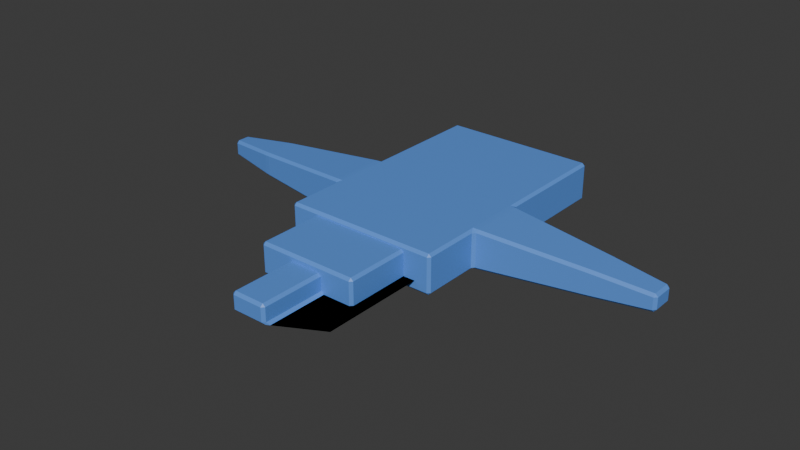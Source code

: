 # Source: nave.blend  (saved by Blender 5.2.45; exported with 4.5.12 LTS)
import bpy
from mathutils import Matrix  # noqa: F401  (used for matrix-valued properties, if any)

bpy.ops.wm.read_factory_settings(use_empty=True)
scene = bpy.context.scene
scene.name = 'Scene'

# ---- collections
col_collection = bpy.data.collections.new('Collection'); scene.collection.children.link(col_collection)

# ---- materials (node trees are filled in below, after node groups)
mat_material = bpy.data.materials.new('Material')
mat_material.alpha_threshold = 0.0
mat_material.use_backface_culling_lightprobe_volume = False
mat_material.roughness = 0.5
mat_material.line_color = (0.0, 0.0, 0.0, 1.0)

# ---- material node trees
mat_material.use_nodes = True; mat_material.node_tree.nodes.clear()
_N = mat_material.node_tree.nodes; _L = mat_material.node_tree.links
n0 = _N.new('ShaderNodeOutputMaterial'); n0.name = 'Material Output'; n0.location = (200, 100)
n1 = _N.new('ShaderNodeBsdfPrincipled'); n1.name = 'Principled BSDF'; n1.location = (-200, 100)
n1.inputs[0].default_value = (0.1038, 0.2944, 0.8, 1.0)
n1.inputs[10].default_value = 0.005
_L.new(n1.outputs[0], n0.inputs[0])
n0.is_active_output = True

# ---- world
world_world = bpy.data.worlds.new('World'); scene.world = world_world
world_world.use_nodes = True; world_world.node_tree.nodes.clear()
_N = world_world.node_tree.nodes; _L = world_world.node_tree.links
n0 = _N.new('ShaderNodeOutputWorld'); n0.name = 'World Output'; n0.location = (200, 100)
n1 = _N.new('ShaderNodeBackground'); n1.name = 'Background'; n1.location = (-200, 100)
n1.inputs[0].default_value = (0.05088, 0.05088, 0.05088, 1.0)
_L.new(n1.outputs[0], n0.inputs[0])
n0.is_active_output = True
world_world.color = (0.05088, 0.05088, 0.05088)
world_world.sun_shadow_jitter_overblur = 0.0

# ---- meshes
me_cube = bpy.data.meshes.new('Cube')
me_cube.from_pydata([(1.8, 2.74, 0.39), (1.74, 2.74, 0.45), (1.74, 2.8, 0.39), (1.422, 2.39, -0.45), (1.51, 2.285, -0.45), (1.51, 2.425, -0.45), (1.425, 2.51, -0.45), (1.8, -2.74, 0.39), (1.74, -2.8, 0.39), (1.74, -2.74, 0.45), (1.8, -2.74, -0.39), (1.74, -2.74, -0.45), (1.74, -2.8, -0.39), (-1.74, 2.8, 0.39), (-1.74, 2.74, 0.45), (-1.8, 2.74, 0.39), (-1.009, 2.39, -0.45), (-1.425, 2.51, -0.45), (-1.51, 2.425, -0.45), (-1.39, 2.371, -0.45), (-1.8, -2.74, 0.39), (-1.74, -2.74, 0.45), (-1.74, -2.8, 0.39), (-1.74, -2.74, -0.45), (-1.8, -2.74, -0.39), (-1.74, -2.8, -0.39), (-1.17, 1.24, -0.3), (-1.11, 1.24, -0.36), (-1.11, 1.3, -0.3), (-1.11, -4.24, -0.36), (-1.17, -4.24, -0.3), (-1.11, -4.3, -0.3), (1.11, 1.24, -0.36), (1.17, 1.24, -0.3), (1.11, 1.3, -0.3), (1.11, 1.3, 0.3), (1.17, 1.24, 0.3), (1.11, 1.24, 0.36), (-1.17, -4.24, 0.3), (-1.11, -4.24, 0.36), (-1.11, -4.3, 0.3), (1.17, -4.24, 0.3), (1.11, -4.3, 0.3), (1.11, -4.24, 0.36), (1.17, -4.24, -0.3), (1.11, -4.24, -0.36), (1.11, -4.3, -0.3), (-1.11, 1.3, 0.3), (-1.11, 1.24, 0.36), (-1.17, 1.24, 0.3), (-0.3495, -0.3285, -0.216), (-0.4095, -0.26, -0.156), (-0.3495, -0.2, -0.156), (-0.2443, -0.26, -0.216), (-0.3495, -5.707, -0.216), (-0.1317, -5.74, -0.216), (-0.3495, -5.8, -0.156), (-0.4095, -5.74, -0.156), (0.3848, -0.26, -0.216), (0.3495, -0.2, -0.156), (0.4095, -0.26, -0.156), (0.4695, -0.3441, -0.216), (0.3495, -0.2, 0.156), (0.3495, -0.26, 0.216), (0.4095, -0.26, 0.156), (-0.4095, -5.74, 0.156), (-0.3495, -5.8, 0.156), (-0.3495, -5.74, 0.216), (0.4095, -5.74, 0.156), (0.3495, -5.74, 0.216), (0.3495, -5.8, 0.156), (0.4095, -5.74, -0.156), (0.3495, -5.8, -0.156), (0.3944, -5.74, -0.216), (0.4695, -5.7, -0.216), (-0.3495, -0.2, 0.156), (-0.4095, -0.26, 0.156), (-0.3495, -0.26, 0.216), (-1.39, 0.4289, -0.45), (-1.51, 0.3749, -0.45), (-1.425, 0.29, -0.45), (-1.009, 0.41, -0.45), (1.74, 0.06, 0.45), (1.8, 0.06, 0.39), (1.86, -0.006678, 0.3861), (1.86, -0.06708, 0.4462), (1.74, -0.06, 0.45), (-1.74, 0.06, 0.45), (-1.74, -0.06, 0.45), (-1.86, -0.06708, 0.4462), (-1.86, -0.006678, 0.3861), (-1.8, 0.06, 0.39), (1.51, 0.5145, -0.45), (1.422, 0.41, -0.45), (1.425, 0.29, -0.45), (1.51, 0.3749, -0.45), (-1.74, -1.46, -0.45), (-1.74, -1.34, -0.45), (-1.86, -1.333, -0.4462), (-1.86, -1.393, -0.3861), (-1.8, -1.46, -0.39), (1.74, -1.46, 0.45), (1.74, -1.34, 0.45), (1.86, -1.333, 0.4462), (1.86, -1.393, 0.3861), (1.8, -1.46, 0.39), (-1.86, -1.333, 0.4462), (-1.74, -1.34, 0.45), (-1.74, -1.46, 0.45), (-1.8, -1.46, 0.39), (-1.86, -1.393, 0.3861), (1.86, -1.333, -0.4462), (1.74, -1.34, -0.45), (1.74, -1.46, -0.45), (1.8, -1.46, -0.39), (1.86, -1.393, -0.3861), (4.36, -1.053, -0.2878), (4.24, -1.066, -0.2963), (4.24, -1.127, -0.2361), (4.36, -1.113, -0.2276), (4.36, -0.3471, -0.2878), (4.36, -0.2867, -0.2276), (4.24, -0.2733, -0.2361), (4.24, -0.3337, -0.2963), (4.36, -0.2867, 0.2276), (4.36, -0.3471, 0.2878), (4.24, -0.3337, 0.2963), (4.24, -0.2733, 0.2361), (4.36, -1.053, 0.2878), (4.36, -1.113, 0.2276), (4.24, -1.127, 0.2361), (4.24, -1.066, 0.2963), (5.54, -0.9194, -0.1948), (5.54, -0.9797, -0.1346), (5.6, -0.913, -0.1301), (5.54, -0.4806, -0.1948), (5.6, -0.487, -0.1301), (5.54, -0.4203, -0.1346), (5.54, -0.4203, 0.1346), (5.6, -0.487, 0.1301), (5.54, -0.4806, 0.1948), (5.54, -0.9194, 0.1948), (5.6, -0.913, 0.1301), (5.54, -0.9797, 0.1346), (-4.36, -1.048, 0.2878), (-4.24, -1.066, 0.2963), (-4.24, -1.127, 0.2361), (-4.359, -1.11, 0.2277), (-4.36, -0.3516, 0.2878), (-4.359, -0.2905, 0.2277), (-4.24, -0.2733, 0.2361), (-4.24, -0.3337, 0.2963), (-4.359, -0.2905, -0.2277), (-4.36, -0.3516, -0.2878), (-4.24, -0.3337, -0.2963), (-4.24, -0.2733, -0.2361), (-4.36, -1.048, -0.2878), (-4.359, -1.11, -0.2277), (-4.24, -1.127, -0.2361), (-4.24, -1.066, -0.2963), (-5.54, -0.8387, 0.1948), (-5.541, -0.8995, 0.1346), (-5.6, -0.829, 0.1301), (-5.54, -0.5613, 0.1948), (-5.6, -0.571, 0.1301), (-5.541, -0.5005, 0.1346), (-5.541, -0.5005, -0.1346), (-5.6, -0.571, -0.1301), (-5.54, -0.5613, -0.1948), (-5.54, -0.8387, -0.1948), (-5.6, -0.829, -0.1301), (-5.541, -0.8995, -0.1346), (1.655, 2.74, -0.45), (1.74, 2.655, -0.45), (1.8, 2.74, -0.39), (1.74, 2.8, -0.39), (-1.655, 2.74, -0.45), (-1.74, 2.8, -0.39), (-1.8, 2.74, -0.39), (-1.74, 2.655, -0.45), (1.74, 0.1449, -0.45), (1.655, 0.06, -0.45), (1.74, -0.06, -0.45), (1.86, -0.06708, -0.4462), (1.86, -0.006678, -0.3861), (1.8, 0.06, -0.39), (-1.74, 0.1449, -0.45), (-1.8, 0.06, -0.39), (-1.86, -0.006678, -0.3861), (-1.86, -0.06708, -0.4462), (-1.74, -0.06, -0.45), (-1.655, 0.06, -0.45), (1.586, 2.195, -0.45), (1.655, 2.075, -0.45), (1.655, 2.113, -0.45), (-0.3068, 2.195, -0.45), (-0.375, 2.089, -0.45), (-0.255, 2.075, -0.45), (1.655, 0.6869, -0.45), (1.655, 0.725, -0.45), (1.586, 0.605, -0.45), (-0.375, 0.7106, -0.45), (-0.3068, 0.605, -0.45), (-0.255, 0.725, -0.45), (0.8329, -1.318, -0.216), (0.9147, -1.23, -0.216), (0.9529, -1.35, -0.216), (0.8329, -5.171, -0.216), (0.9529, -5.15, -0.216), (0.9058, -5.27, -0.216), (1.362, -1.23, -0.216), (1.447, -1.315, -0.216), (1.447, -1.35, -0.216), (1.269, -5.27, -0.216), (1.447, -5.15, -0.216), (1.447, -5.174, -0.216)], [], [(0, 1, 2), (3, 4, 5, 6), (7, 8, 9), (10, 11, 12), (13, 14, 15), (16, 17, 18, 19), (20, 21, 22), (23, 24, 25), (26, 27, 28), (29, 30, 31), (32, 33, 34), (35, 36, 37), (38, 39, 40), (41, 42, 43), (44, 45, 46), (47, 48, 49), (50, 51, 52, 53), (54, 55, 56, 57), (58, 59, 60, 61), (62, 63, 64), (65, 66, 67), (68, 69, 70), (71, 72, 73, 74), (75, 76, 77), (78, 79, 80, 81), (82, 83, 84, 85, 86), (87, 88, 89, 90, 91), (92, 93, 94, 95), (96, 97, 98, 99, 100), (101, 102, 103, 104, 105), (106, 107, 108, 109, 110), (111, 112, 113, 114, 115), (116, 117, 118, 119), (120, 121, 122, 123), (124, 125, 126, 127), (128, 129, 130, 131), (132, 133, 134), (135, 136, 137), (138, 139, 140), (141, 142, 143), (144, 145, 146, 147), (148, 149, 150, 151), (152, 153, 154, 155), (156, 157, 158, 159), (160, 161, 162), (163, 164, 165), (166, 167, 168), (169, 170, 171), (172, 173, 174, 175), (176, 177, 178, 179), (180, 181, 182, 183, 184, 185), (186, 187, 188, 189, 190, 191), (192, 193, 194), (195, 196, 197), (198, 199, 200), (201, 202, 203), (204, 205, 206), (207, 208, 209), (210, 211, 212), (213, 214, 215), (100, 24, 23, 96), (175, 177, 176, 172), (2, 175, 174, 0), (24, 20, 22, 25), (7, 10, 12, 8), (15, 178, 177, 13), (8, 22, 21, 9), (105, 7, 9, 101), (25, 12, 11, 23), (91, 15, 14, 87), (13, 2, 1, 14), (185, 174, 173, 180), (26, 30, 29, 27), (34, 28, 27, 32), (35, 34, 33, 36), (30, 38, 40, 31), (41, 44, 46, 42), (49, 26, 28, 47), (42, 40, 39, 43), (36, 41, 43, 37), (31, 46, 45, 29), (38, 49, 48, 39), (47, 35, 37, 48), (44, 33, 32, 45), (50, 54, 57, 51), (58, 53, 52, 59), (64, 60, 59, 62), (56, 66, 65, 57), (70, 72, 71, 68), (75, 52, 51, 76), (69, 67, 66, 70), (63, 69, 68, 64), (55, 73, 72, 56), (67, 77, 76, 65), (77, 63, 62, 75), (74, 61, 60, 71), (178, 187, 186, 179), (0, 83, 82, 1), (106, 89, 88, 107), (111, 183, 182, 112), (184, 84, 83, 185), (190, 182, 181, 191), (187, 91, 90, 188), (86, 88, 87, 82), (189, 98, 97, 190), (85, 103, 102, 86), (20, 109, 108, 21), (10, 114, 113, 11), (99, 110, 109, 100), (114, 105, 104, 115), (96, 113, 112, 97), (101, 108, 107, 102), (116, 120, 123, 117), (121, 124, 127, 122), (125, 128, 131, 126), (118, 130, 129, 119), (115, 118, 117, 111), (122, 184, 183, 123), (126, 85, 84, 127), (103, 131, 130, 104), (134, 136, 135, 132), (136, 139, 138, 137), (139, 142, 141, 140), (133, 143, 142, 134), (119, 133, 132, 116), (137, 121, 120, 135), (128, 141, 143, 129), (140, 125, 124, 138), (144, 148, 151, 145), (155, 150, 149, 152), (153, 156, 159, 154), (157, 147, 146, 158), (98, 159, 158, 99), (145, 106, 110, 146), (188, 155, 154, 189), (89, 151, 150, 90), (162, 164, 163, 160), (166, 165, 164, 167), (167, 170, 169, 168), (170, 162, 161, 171), (152, 166, 168, 153), (171, 157, 156, 169), (147, 161, 160, 144), (165, 149, 148, 163), (6, 17, 16, 3), (95, 5, 4, 92), (18, 79, 78, 19), (80, 94, 93, 81), (179, 18, 17, 176), (5, 173, 172, 6), (94, 181, 180, 95), (191, 80, 79, 186), (192, 195, 197, 193), (198, 194, 193, 199), (196, 201, 203, 197), (202, 200, 199, 203), (81, 202, 201, 78), (195, 16, 19, 196), (194, 4, 3, 192), (92, 198, 200, 93), (206, 208, 207, 204), (212, 206, 205, 210), (208, 214, 213, 209), (214, 212, 211, 215), (61, 211, 210, 58), (204, 50, 53, 205), (54, 207, 209, 55), (215, 74, 73, 213), (174, 185, 83, 0), (177, 175, 2, 13), (1, 82, 87, 14), (3, 16, 195, 192), (5, 95, 180, 173), (17, 6, 172, 176), (92, 4, 194, 198), (114, 10, 7, 105), (12, 25, 22, 8), (101, 9, 21, 108), (96, 23, 11, 113), (187, 178, 15, 91), (19, 78, 201, 196), (79, 18, 179, 186), (24, 100, 109, 20), (27, 29, 45, 32), (28, 34, 35, 47), (30, 26, 49, 38), (46, 31, 40, 42), (33, 44, 41, 36), (37, 43, 39, 48), (54, 50, 204, 207), (57, 65, 76, 51), (53, 58, 210, 205), (52, 75, 62, 59), (72, 70, 66, 56), (73, 55, 209, 213), (60, 64, 68, 71), (61, 74, 215, 211), (63, 77, 67, 69), (81, 93, 200, 202), (94, 80, 191, 181), (86, 102, 107, 88), (103, 85, 126, 131), (84, 184, 122, 127), (89, 106, 145, 151), (188, 90, 150, 155), (190, 97, 112, 182), (110, 99, 158, 146), (98, 189, 154, 159), (115, 104, 130, 118), (183, 111, 117, 123), (120, 116, 132, 135), (119, 129, 143, 133), (124, 121, 137, 138), (128, 125, 140, 141), (136, 134, 142, 139), (148, 144, 160, 163), (147, 157, 171, 161), (152, 149, 165, 166), (156, 153, 168, 169), (170, 167, 164, 162), (197, 203, 199, 193), (206, 212, 214, 208)])
_uv = me_cube.uv_layers.new(name='UVMap')
_uv.uv.foreach_set('vector', [0.6083, 0.502, 0.6271, 0.4993, 0.6083, 0.4958, 0.3438, 0.5156, 0.3507, 0.5199, 0.3549, 0.5167, 0.349, 0.5129, 0.6083, 0.748, 0.6083, 0.7542, 0.6271, 0.7507, 0.3875, 0.7473, 0.3708, 0.7473, 0.3813, 0.7521, 0.6083, 0.2531, 0.625, 0.2496, 0.6083, 0.2473, 0.1649, 0.5156, 0.151, 0.5129, 0.1451, 0.5167, 0.1493, 0.5186, 0.6083, 0.002679, 0.625, 0.002679, 0.6083, 0.0, 0.1292, 0.7473, 0.125, 0.7473, 0.1292, 0.75, 0.125, 0.5027, 0.1314, 0.5027, 0.1314, 0.5, 0.1314, 0.7473, 0.125, 0.7473, 0.1314, 0.75, 0.3686, 0.5027, 0.3906, 0.5027, 0.3822, 0.4968, 0.6042, 0.4936, 0.6042, 0.502, 0.6282, 0.4981, 0.6042, 0.002679, 0.625, 0.002679, 0.6042, 0.0, 0.6042, 0.748, 0.6042, 0.7564, 0.6282, 0.7519, 0.3906, 0.7473, 0.3686, 0.7473, 0.3822, 0.7532, 0.6042, 0.2548, 0.625, 0.2504, 0.6042, 0.2473, 0.375, 0.2464, 0.4097, 0.2473, 0.4097, 0.2683, 0.375, 0.2787, 0.375, 0.003109, 0.375, 0.0, 0.3924, 0.0, 0.401, 0.002679, 0.375, 0.4719, 0.4097, 0.4817, 0.4097, 0.5027, 0.375, 0.5039, 0.5903, 0.4817, 0.6342, 0.4922, 0.5903, 0.502, 0.5903, 0.002679, 0.5903, 0.0, 0.625, 0.002679, 0.5903, 0.748, 0.6342, 0.7578, 0.5903, 0.7683, 0.4097, 0.7473, 0.4097, 0.7683, 0.375, 0.7936, 0.375, 0.7468, 0.5903, 0.2637, 0.5903, 0.2473, 0.625, 0.2543, 0.1493, 0.6064, 0.1451, 0.6083, 0.151, 0.6121, 0.1649, 0.6094, 0.6292, 0.6223, 0.6083, 0.6223, 0.6078, 0.625, 0.625, 0.6278, 0.6292, 0.6277, 0.625, 0.1263, 0.625, 0.125, 0.625, 0.125, 0.6078, 0.125, 0.6083, 0.127, 0.3507, 0.6051, 0.3438, 0.6094, 0.349, 0.6121, 0.3549, 0.6083, 0.1292, 0.6902, 0.1292, 0.6855, 0.125, 0.6854, 0.125, 0.6875, 0.125, 0.6902, 0.6292, 0.6902, 0.6292, 0.6848, 0.625, 0.6847, 0.6078, 0.6875, 0.6083, 0.6902, 0.625, 0.0625, 0.625, 0.0625, 0.625, 0.06116, 0.6083, 0.06049, 0.6078, 0.0625, 0.375, 0.6847, 0.3708, 0.6848, 0.3708, 0.6902, 0.3917, 0.6902, 0.3922, 0.6875, 0.375, 0.6828, 0.375, 0.6833, 0.3998, 0.6875, 0.4018, 0.6875, 0.375, 0.6297, 0.4018, 0.625, 0.3998, 0.625, 0.375, 0.6292, 0.5982, 0.625, 0.625, 0.6297, 0.625, 0.6292, 0.6002, 0.625, 0.625, 0.6828, 0.5982, 0.6875, 0.6002, 0.6875, 0.625, 0.6833, 0.375, 0.681, 0.4127, 0.6875, 0.4144, 0.6806, 0.375, 0.6315, 0.4144, 0.6319, 0.4127, 0.625, 0.5873, 0.625, 0.5856, 0.6319, 0.625, 0.6315, 0.625, 0.681, 0.5856, 0.6806, 0.5873, 0.6875, 0.625, 0.0625, 0.625, 0.0625, 0.6004, 0.0625, 0.5982, 0.0625, 0.625, 0.125, 0.5982, 0.125, 0.6004, 0.125, 0.625, 0.125, 0.125, 0.6254, 0.125, 0.63, 0.125, 0.6292, 0.125, 0.625, 0.125, 0.6825, 0.125, 0.6871, 0.125, 0.6875, 0.125, 0.6833, 0.625, 0.06805, 0.5876, 0.0625, 0.5856, 0.07242, 0.625, 0.1195, 0.5856, 0.1151, 0.5876, 0.125, 0.125, 0.625, 0.125, 0.6349, 0.125, 0.634, 0.125, 0.6785, 0.125, 0.6776, 0.125, 0.6875, 0.3649, 0.5027, 0.3701, 0.506, 0.387, 0.5023, 0.3813, 0.4979, 0.1343, 0.5032, 0.1281, 0.5007, 0.125, 0.5027, 0.1292, 0.5065, 0.3708, 0.6185, 0.3649, 0.6223, 0.3708, 0.6277, 0.375, 0.6278, 0.3922, 0.625, 0.3917, 0.6223, 0.1292, 0.6185, 0.125, 0.6223, 0.125, 0.625, 0.125, 0.6271, 0.1281, 0.627, 0.1343, 0.6218, 0.3432, 0.5156, 0.3447, 0.5195, 0.3507, 0.5203, 0.1657, 0.5156, 0.1493, 0.5192, 0.1553, 0.5195, 0.3507, 0.6047, 0.3447, 0.6055, 0.3432, 0.6094, 0.1493, 0.6058, 0.1657, 0.6094, 0.1553, 0.6055, 0.375, 0.2458, 0.375, 0.2763, 0.375, 0.2556, 0.375, 0.003651, 0.375, 0.003827, 0.375, 0.0, 0.375, 0.4753, 0.375, 0.5044, 0.3628, 0.4974, 0.375, 0.7876, 0.3628, 0.7529, 0.375, 0.7463, 0.125, 0.6902, 0.125, 0.7473, 0.1292, 0.7473, 0.1292, 0.6902, 0.3813, 0.4979, 0.1281, 0.5007, 0.1343, 0.5032, 0.3649, 0.5027, 0.6083, 0.4958, 0.3813, 0.4979, 0.387, 0.5023, 0.6083, 0.502, 0.3917, 0.002679, 0.6083, 0.002679, 0.6083, 0.0, 0.3917, 0.0, 0.6083, 0.748, 0.3875, 0.7473, 0.3813, 0.7521, 0.6083, 0.7542, 0.6083, 0.2473, 0.3917, 0.2473, 0.3917, 0.2542, 0.6083, 0.2531, 0.6083, 0.7542, 0.6083, 0.9958, 0.625, 0.9958, 0.6271, 0.7507, 0.6083, 0.6902, 0.6083, 0.748, 0.6271, 0.7507, 0.6292, 0.6902, 0.1292, 0.75, 0.3813, 0.7521, 0.3708, 0.7473, 0.1292, 0.7473, 0.6083, 0.127, 0.6083, 0.2473, 0.625, 0.2496, 0.625, 0.1263, 0.6083, 0.2531, 0.6083, 0.4958, 0.6271, 0.4993, 0.625, 0.2496, 0.3917, 0.6223, 0.387, 0.5023, 0.3701, 0.506, 0.3708, 0.6185, 0.125, 0.5027, 0.125, 0.7473, 0.1314, 0.7473, 0.1314, 0.5027, 0.3822, 0.4968, 0.1314, 0.5, 0.1314, 0.5027, 0.3686, 0.5027, 0.6042, 0.4936, 0.3822, 0.4968, 0.3906, 0.5027, 0.6042, 0.502, 0.3958, 0.002679, 0.6042, 0.002679, 0.6042, 0.0, 0.3958, 0.0, 0.6042, 0.748, 0.3906, 0.7473, 0.3822, 0.7532, 0.6042, 0.7564, 0.6042, 0.2473, 0.3958, 0.2473, 0.3958, 0.2564, 0.6042, 0.2548, 0.6042, 0.7564, 0.6042, 0.9936, 0.625, 0.9936, 0.6282, 0.7519, 0.6042, 0.502, 0.6042, 0.748, 0.6282, 0.7519, 0.6282, 0.4981, 0.1314, 0.75, 0.3822, 0.7532, 0.3686, 0.7473, 0.1314, 0.7473, 0.6042, 0.002679, 0.6042, 0.2473, 0.625, 0.2504, 0.625, 0.002679, 0.6042, 0.2548, 0.6042, 0.4936, 0.6282, 0.4981, 0.625, 0.2504, 0.3906, 0.7473, 0.3906, 0.5027, 0.3686, 0.5027, 0.3686, 0.7473, 0.375, 0.2464, 0.375, 0.003109, 0.401, 0.002679, 0.4097, 0.2473, 0.375, 0.4719, 0.375, 0.2787, 0.4097, 0.2683, 0.4097, 0.4817, 0.5903, 0.502, 0.4097, 0.5027, 0.4097, 0.4817, 0.5903, 0.4817, 0.3924, 0.0, 0.5903, 0.0, 0.5903, 0.002679, 0.401, 0.002679, 0.5903, 0.7683, 0.4097, 0.7683, 0.4097, 0.7473, 0.5903, 0.748, 0.5903, 0.2637, 0.4097, 0.2683, 0.4097, 0.2473, 0.5903, 0.2473, 0.6342, 0.7578, 0.625, 0.9817, 0.5903, 0.9817, 0.5903, 0.7683, 0.6342, 0.4922, 0.6342, 0.7578, 0.5903, 0.748, 0.5903, 0.502, 0.375, 0.9555, 0.375, 0.7936, 0.4097, 0.7683, 0.4097, 0.9817, 0.625, 0.002679, 0.625, 0.2543, 0.5903, 0.2473, 0.5903, 0.002679, 0.625, 0.2543, 0.6342, 0.4922, 0.5903, 0.4817, 0.5903, 0.2637, 0.375, 0.7468, 0.375, 0.5039, 0.4097, 0.5027, 0.4097, 0.7473, 0.125, 0.5027, 0.125, 0.6223, 0.1292, 0.6185, 0.1292, 0.5065, 0.6083, 0.502, 0.6083, 0.6223, 0.6292, 0.6223, 0.6271, 0.4993, 0.875, 0.6847, 0.875, 0.6278, 0.8708, 0.6277, 0.8708, 0.6848, 0.375, 0.6847, 0.375, 0.6278, 0.3708, 0.6277, 0.3708, 0.6848, 0.3922, 0.625, 0.6078, 0.625, 0.6083, 0.6223, 0.3917, 0.6223, 0.1281, 0.627, 0.3708, 0.6277, 0.3649, 0.6223, 0.1343, 0.6218, 0.3917, 0.1277, 0.6083, 0.127, 0.6078, 0.125, 0.3922, 0.125, 0.6292, 0.6277, 0.8708, 0.6277, 0.8708, 0.6223, 0.6292, 0.6223, 0.125, 0.6271, 0.125, 0.6854, 0.1292, 0.6855, 0.1281, 0.627, 0.625, 0.6278, 0.625, 0.6847, 0.6292, 0.6848, 0.6292, 0.6277, 0.6083, 0.002679, 0.6083, 0.06049, 0.625, 0.06116, 0.625, 0.002679, 0.3875, 0.7473, 0.3917, 0.6902, 0.3708, 0.6902, 0.3708, 0.7473, 0.3922, 0.0625, 0.6078, 0.0625, 0.6083, 0.06049, 0.3917, 0.05982, 0.3917, 0.6902, 0.6083, 0.6902, 0.6078, 0.6875, 0.3922, 0.6875, 0.1292, 0.6902, 0.3708, 0.6902, 0.3708, 0.6848, 0.1292, 0.6855, 0.6292, 0.6902, 0.8708, 0.6902, 0.8708, 0.6848, 0.6292, 0.6848, 0.375, 0.6828, 0.375, 0.6297, 0.375, 0.6292, 0.375, 0.6833, 0.4018, 0.625, 0.5982, 0.625, 0.6002, 0.625, 0.3998, 0.625, 0.625, 0.6297, 0.625, 0.6828, 0.625, 0.6833, 0.625, 0.6292, 0.3998, 0.6875, 0.6002, 0.6875, 0.5982, 0.6875, 0.4018, 0.6875, 0.3922, 0.6875, 0.3998, 0.6875, 0.375, 0.6833, 0.375, 0.6847, 0.3998, 0.625, 0.3922, 0.625, 0.375, 0.6278, 0.375, 0.6292, 0.625, 0.6292, 0.625, 0.6278, 0.6078, 0.625, 0.6002, 0.625, 0.625, 0.6847, 0.625, 0.6833, 0.6002, 0.6875, 0.6078, 0.6875, 0.4144, 0.6806, 0.4144, 0.6319, 0.375, 0.6315, 0.375, 0.681, 0.4144, 0.6319, 0.5856, 0.6319, 0.5873, 0.625, 0.4127, 0.625, 0.5856, 0.6319, 0.5856, 0.6806, 0.625, 0.681, 0.625, 0.6315, 0.4127, 0.6875, 0.5873, 0.6875, 0.5856, 0.6806, 0.4144, 0.6806, 0.4018, 0.6875, 0.4127, 0.6875, 0.375, 0.681, 0.375, 0.6828, 0.4127, 0.625, 0.4018, 0.625, 0.375, 0.6297, 0.375, 0.6315, 0.625, 0.6828, 0.625, 0.681, 0.5873, 0.6875, 0.5982, 0.6875, 0.625, 0.6315, 0.625, 0.6297, 0.5982, 0.625, 0.5873, 0.625, 0.875, 0.6826, 0.875, 0.6299, 0.875, 0.6292, 0.875, 0.6833, 0.3998, 0.125, 0.6004, 0.125, 0.5982, 0.125, 0.4018, 0.125, 0.125, 0.63, 0.125, 0.6825, 0.125, 0.6833, 0.125, 0.6292, 0.4018, 0.0625, 0.5982, 0.0625, 0.6004, 0.0625, 0.3998, 0.0625, 0.125, 0.6854, 0.125, 0.6833, 0.125, 0.6875, 0.125, 0.6875, 0.625, 0.0625, 0.625, 0.0625, 0.6078, 0.0625, 0.6004, 0.0625, 0.125, 0.625, 0.125, 0.625, 0.125, 0.6292, 0.125, 0.6271, 0.625, 0.125, 0.625, 0.125, 0.6004, 0.125, 0.6078, 0.125, 0.5856, 0.07242, 0.5856, 0.1151, 0.625, 0.1195, 0.625, 0.06805, 0.4127, 0.125, 0.5876, 0.125, 0.5856, 0.1151, 0.4144, 0.1151, 0.125, 0.6349, 0.125, 0.6776, 0.125, 0.6785, 0.125, 0.634, 0.4144, 0.07242, 0.5856, 0.07242, 0.5876, 0.0625, 0.4127, 0.0625, 0.125, 0.6254, 0.125, 0.625, 0.125, 0.634, 0.125, 0.63, 0.125, 0.6875, 0.125, 0.6871, 0.125, 0.6825, 0.125, 0.6785, 0.5982, 0.0625, 0.5876, 0.0625, 0.625, 0.06805, 0.625, 0.0625, 0.5876, 0.125, 0.5982, 0.125, 0.625, 0.125, 0.625, 0.1195, 0.349, 0.5129, 0.151, 0.5129, 0.1649, 0.5156, 0.3438, 0.5156, 0.3549, 0.6083, 0.3549, 0.5167, 0.3507, 0.5199, 0.3507, 0.6051, 0.1451, 0.5167, 0.1451, 0.6083, 0.1493, 0.6064, 0.1493, 0.5186, 0.151, 0.6121, 0.349, 0.6121, 0.3438, 0.6094, 0.1649, 0.6094, 0.1292, 0.5065, 0.1451, 0.5167, 0.151, 0.5129, 0.1343, 0.5032, 0.3549, 0.5167, 0.3701, 0.506, 0.3649, 0.5027, 0.349, 0.5129, 0.349, 0.6121, 0.3649, 0.6223, 0.3708, 0.6185, 0.3549, 0.6083, 0.1343, 0.6218, 0.151, 0.6121, 0.1451, 0.6083, 0.1292, 0.6185, 0.3432, 0.5156, 0.1657, 0.5156, 0.1553, 0.5195, 0.3447, 0.5195, 0.3507, 0.6047, 0.3507, 0.5203, 0.3447, 0.5195, 0.3447, 0.6055, 0.1493, 0.5192, 0.1493, 0.6058, 0.1553, 0.6055, 0.1553, 0.5195, 0.1657, 0.6094, 0.3432, 0.6094, 0.3447, 0.6055, 0.1553, 0.6055, 0.1649, 0.6094, 0.1657, 0.6094, 0.1493, 0.6058, 0.1493, 0.6064, 0.1657, 0.5156, 0.1649, 0.5156, 0.1493, 0.5186, 0.1493, 0.5192, 0.3507, 0.5203, 0.3507, 0.5199, 0.3438, 0.5156, 0.3432, 0.5156, 0.3507, 0.6051, 0.3507, 0.6047, 0.3432, 0.6094, 0.3438, 0.6094, 0.375, 0.2556, 0.375, 0.003827, 0.375, 0.003651, 0.375, 0.2458, 0.3628, 0.4974, 0.375, 0.2556, 0.375, 0.2763, 0.375, 0.4753, 0.375, 0.9756, 0.3628, 0.7529, 0.375, 0.7876, 0.375, 0.9476, 0.3628, 0.7529, 0.3628, 0.4974, 0.375, 0.5044, 0.375, 0.7463, 0.375, 0.5039, 0.375, 0.5044, 0.375, 0.4753, 0.375, 0.4719, 0.375, 0.2458, 0.375, 0.2464, 0.375, 0.2787, 0.375, 0.2763, 0.375, 0.003109, 0.375, 0.003651, 0.375, 0.0, 0.375, 0.0, 0.375, 0.7463, 0.375, 0.7468, 0.375, 0.7936, 0.375, 0.7876, 0.387, 0.5023, 0.3917, 0.6223, 0.6083, 0.6223, 0.6083, 0.502, 0.3917, 0.2542, 0.3813, 0.4979, 0.6083, 0.4958, 0.6083, 0.2531, 0.6271, 0.4993, 0.6292, 0.6223, 0.8708, 0.6223, 0.8708, 0.5027, 0.3438, 0.5156, 0.1649, 0.5156, 0.1657, 0.5156, 0.3432, 0.5156, 0.3549, 0.5167, 0.3549, 0.6083, 0.3708, 0.6185, 0.3701, 0.506, 0.151, 0.5129, 0.349, 0.5129, 0.3649, 0.5027, 0.1343, 0.5032, 0.3507, 0.6051, 0.3507, 0.5199, 0.3507, 0.5203, 0.3507, 0.6047, 0.3917, 0.6902, 0.3875, 0.7473, 0.6083, 0.748, 0.6083, 0.6902, 0.3813, 0.7521, 0.3917, 0.9958, 0.6083, 0.9958, 0.6083, 0.7542, 0.6292, 0.6902, 0.6271, 0.7507, 0.8708, 0.7473, 0.8708, 0.6902, 0.1292, 0.6902, 0.1292, 0.7473, 0.3708, 0.7473, 0.3708, 0.6902, 0.3917, 0.1277, 0.3917, 0.2473, 0.6083, 0.2473, 0.6083, 0.127, 0.1493, 0.5186, 0.1493, 0.6064, 0.1493, 0.6058, 0.1493, 0.5192, 0.1451, 0.6083, 0.1451, 0.5167, 0.1292, 0.5065, 0.1292, 0.6185, 0.3917, 0.002679, 0.3917, 0.05982, 0.6083, 0.06049, 0.6083, 0.002679, 0.1314, 0.5027, 0.1314, 0.7473, 0.3686, 0.7473, 0.3686, 0.5027, 0.3958, 0.2564, 0.3822, 0.4968, 0.6042, 0.4936, 0.6042, 0.2548, 0.3958, 0.002679, 0.3958, 0.2473, 0.6042, 0.2473, 0.6042, 0.002679, 0.3822, 0.7532, 0.3958, 0.9936, 0.6042, 0.9936, 0.6042, 0.7564, 0.3906, 0.5027, 0.3906, 0.7473, 0.6042, 0.748, 0.6042, 0.502, 0.6282, 0.4981, 0.6282, 0.7519, 0.8686, 0.7473, 0.8686, 0.5027, 0.375, 0.003109, 0.375, 0.2464, 0.375, 0.2458, 0.375, 0.003651, 0.401, 0.002679, 0.5903, 0.002679, 0.5903, 0.2473, 0.4097, 0.2473, 0.375, 0.2787, 0.375, 0.4719, 0.375, 0.4753, 0.375, 0.2763, 0.4097, 0.2683, 0.5903, 0.2637, 0.5903, 0.4817, 0.4097, 0.4817, 0.4097, 0.7683, 0.5903, 0.7683, 0.5903, 0.9817, 0.4097, 0.9817, 0.375, 0.7936, 0.375, 0.9555, 0.375, 0.9476, 0.375, 0.7876, 0.4097, 0.5027, 0.5903, 0.502, 0.5903, 0.748, 0.4097, 0.7473, 0.375, 0.5039, 0.375, 0.7468, 0.375, 0.7463, 0.375, 0.5044, 0.6342, 0.4922, 0.8567, 0.5027, 0.8567, 0.7473, 0.6342, 0.7578, 0.1649, 0.6094, 0.3438, 0.6094, 0.3432, 0.6094, 0.1657, 0.6094, 0.349, 0.6121, 0.151, 0.6121, 0.1343, 0.6218, 0.3649, 0.6223, 0.6292, 0.6277, 0.6292, 0.6848, 0.8708, 0.6848, 0.8708, 0.6277, 0.625, 0.6847, 0.625, 0.6278, 0.625, 0.6292, 0.625, 0.6833, 0.6078, 0.625, 0.3922, 0.625, 0.3998, 0.625, 0.6002, 0.625, 0.875, 0.6278, 0.875, 0.6847, 0.875, 0.6833, 0.875, 0.6292, 0.3922, 0.125, 0.6078, 0.125, 0.6004, 0.125, 0.3998, 0.125, 0.1281, 0.627, 0.1292, 0.6855, 0.3708, 0.6848, 0.3708, 0.6277, 0.6078, 0.0625, 0.3922, 0.0625, 0.3998, 0.0625, 0.6004, 0.0625, 0.125, 0.6854, 0.125, 0.6271, 0.125, 0.6292, 0.125, 0.6833, 0.3922, 0.6875, 0.6078, 0.6875, 0.6002, 0.6875, 0.3998, 0.6875, 0.375, 0.6278, 0.375, 0.6847, 0.375, 0.6833, 0.375, 0.6292, 0.375, 0.6297, 0.375, 0.6828, 0.375, 0.681, 0.375, 0.6315, 0.4018, 0.6875, 0.5982, 0.6875, 0.5873, 0.6875, 0.4127, 0.6875, 0.5982, 0.625, 0.4018, 0.625, 0.4127, 0.625, 0.5873, 0.625, 0.625, 0.6828, 0.625, 0.6297, 0.625, 0.6315, 0.625, 0.681, 0.4144, 0.6319, 0.4144, 0.6806, 0.5856, 0.6806, 0.5856, 0.6319, 0.875, 0.6299, 0.875, 0.6826, 0.875, 0.6785, 0.875, 0.634, 0.5982, 0.0625, 0.4018, 0.0625, 0.4127, 0.0625, 0.5876, 0.0625, 0.4018, 0.125, 0.5982, 0.125, 0.5876, 0.125, 0.4127, 0.125, 0.125, 0.6825, 0.125, 0.63, 0.125, 0.634, 0.125, 0.6785, 0.4144, 0.07242, 0.4144, 0.1151, 0.5856, 0.1151, 0.5856, 0.07242, 0.1553, 0.5195, 0.1553, 0.6055, 0.3447, 0.6055, 0.3447, 0.5195, 0.1494, 0.5038, 0.3628, 0.4974, 0.3628, 0.7529, 0.1494, 0.7462])
me_cube.materials.append(mat_material)
me_cube.use_mirror_vertex_groups = False
me_cube.update()

# ---- objects
ob_cube = bpy.data.objects.new('Cube', me_cube)

# ---- transforms, parenting, visibility, modifiers, constraints
ob_cube.location = (0.0, 0.0, 0.0)
ob_cube.lock_rotations_4d = False
ob_cube.empty_display_type = 'ARROWS'
ob_cube.lineart.crease_threshold = 0.0

# ---- collection membership
col_collection.objects.link(ob_cube)

# ---- scene / render settings (as saved in the file)
scene.frame_start = 1; scene.frame_end = 250; scene.frame_set(1)
scene.render.engine = 'BLENDER_EEVEE_NEXT'
scene.render.bake_bias = 0.0
scene.render.bake_samples = 0
scene.render.compositor_device = 'GPU'
scene.eevee.use_volume_custom_range = False
scene.eevee.fast_gi_thickness_near = 0.1
scene.eevee.fast_gi_thickness_far = 0.0
scene.eevee.ray_tracing_options.screen_trace_thickness = 0.1
bpy.context.view_layer.update()

# ---- added for rendering (the .blend has no active camera and no usable light): camera, sun
cam_auto = bpy.data.cameras.new('AutoCamera')
cam_auto.lens = 50.0
cam_auto.sensor_width = 36.0
cam_auto.clip_end = 1000.0
ob_auto_camera = bpy.data.objects.new('AutoCamera', cam_auto)
scene.collection.objects.link(ob_auto_camera)
ob_auto_camera.location = (13.0915, -17.2098, 10.4732)
ob_auto_camera.rotation_euler = (1.09748, -7.21219e-08, 0.694738)
scene.camera = ob_auto_camera
light_auto_sun = bpy.data.lights.new('AutoSun', 'SUN')
light_auto_sun.energy = 3.0
light_auto_sun.angle = 0.0523599
ob_auto_sun = bpy.data.objects.new('AutoSun', light_auto_sun)
scene.collection.objects.link(ob_auto_sun)
ob_auto_sun.rotation_euler = (0.872665, 0.174533, 0.523599)
bpy.context.view_layer.update()
